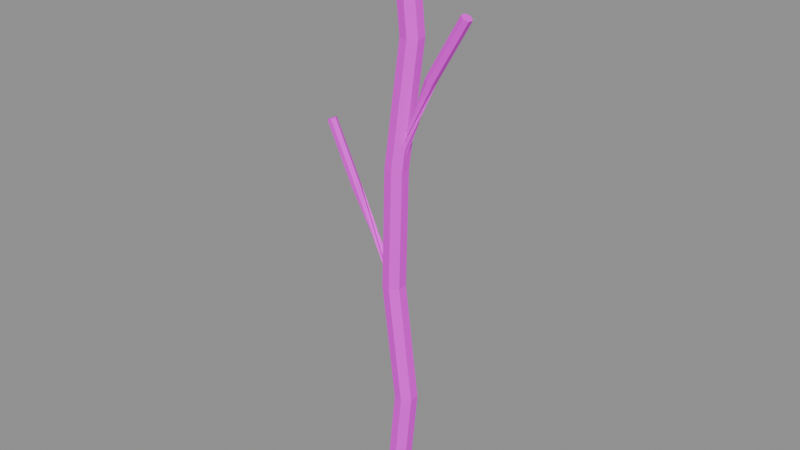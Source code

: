 # Source: tree_trunk.blend  (saved by Blender 4.5.87; exported with 4.5.12 LTS)
import bpy
from mathutils import Matrix  # noqa: F401  (used for matrix-valued properties, if any)

bpy.ops.wm.read_factory_settings(use_empty=True)
scene = bpy.context.scene
scene.name = 'WB002_PACKAGE_tree_trunk'

# ---- collections
col_sea_scene_water_building_002_tree_trunk = bpy.data.collections.new('SEA-SCENE-WATER-BUILDING-002-TREE-TRUNK'); scene.collection.children.link(col_sea_scene_water_building_002_tree_trunk)

# ---- images (referenced by path relative to the original .blend; pixels are not part of the script)
import os
ASSET_DIR = os.environ.get("B2B_ASSET_DIR", "")  # directory of the original .blend (textures are referenced by path, not embedded)
HERE = os.path.dirname(os.path.abspath(__file__))  # packed textures are extracted next to this script under _unpacked/

def load_image(name, relpath, width, height, colorspace="sRGB"):
    """Load a texture the original file referenced (path relative to the .blend, or extracted next to this script)."""
    p = next((c for c in (os.path.join(HERE, relpath), os.path.join(ASSET_DIR, relpath)) if relpath and os.path.exists(c)), "")
    if p:
        img = bpy.data.images.load(p, check_existing=True)
        img.name = name
    else:  # same state as the original file: an image datablock whose file is absent (Cycles renders it pink)
        img = bpy.data.images.new(name, width, height)
        img.source = "FILE"
        img.filepath = "//" + (relpath or name)
    img.colorspace_settings.name = colorspace
    return img
img_sea_cabin_timber_8x8_512_png = load_image('sea_cabin_timber_8x8_512.png', 'sea_cabin_timber_8x8_512.png', 1024, 1024, 'sRGB')

# ---- materials (node trees are filled in below, after node groups)
mat_wb002_sea_matte_trunk = bpy.data.materials.new('WB002_SEA_Matte_trunk')
mat_wb002_sea_matte_trunk.diffuse_color = (0.2, 0.09, 0.035, 1.0)
mat_wb002_sea_matte_trunk_001 = bpy.data.materials.new('WB002_SEA_Matte_trunk.001')
mat_wb002_sea_matte_trunk_001.diffuse_color = (0.2, 0.09, 0.035, 1.0)
mat_wb002_sea_matte_trunk_002 = bpy.data.materials.new('WB002_SEA_Matte_trunk.002')
mat_wb002_sea_matte_trunk_002.diffuse_color = (0.2, 0.09, 0.035, 1.0)

# ---- material node trees
mat_wb002_sea_matte_trunk.use_nodes = True; mat_wb002_sea_matte_trunk.node_tree.nodes.clear()
_N = mat_wb002_sea_matte_trunk.node_tree.nodes; _L = mat_wb002_sea_matte_trunk.node_tree.links
n0 = _N.new('ShaderNodeBsdfPrincipled'); n0.name = '原理化 BSDF'; n0.location = (-200, 100)
n0.inputs[2].default_value = 0.72
n1 = _N.new('ShaderNodeOutputMaterial'); n1.name = '材质输出'; n1.location = (200, 100)
n2 = _N.new('ShaderNodeUVMap'); n2.name = 'UV 贴图'; n2.location = (0, 0)
n2.uv_map = 'PaletteUV'
n3 = _N.new('ShaderNodeTexImage'); n3.name = '图像纹理'; n3.location = (0, 0)
n3.image = img_sea_cabin_timber_8x8_512_png
n3.interpolation = 'Closest'
_L.new(n0.outputs[0], n1.inputs[0])
_L.new(n2.outputs[0], n3.inputs[0])
_L.new(n3.outputs[0], n0.inputs[0])
n1.is_active_output = True
mat_wb002_sea_matte_trunk_001.use_nodes = True; mat_wb002_sea_matte_trunk_001.node_tree.nodes.clear()
_N = mat_wb002_sea_matte_trunk_001.node_tree.nodes; _L = mat_wb002_sea_matte_trunk_001.node_tree.links
n0 = _N.new('ShaderNodeBsdfPrincipled'); n0.name = '原理化 BSDF'; n0.location = (-200, 100)
n0.inputs[2].default_value = 0.72
n1 = _N.new('ShaderNodeOutputMaterial'); n1.name = '材质输出'; n1.location = (200, 100)
n2 = _N.new('ShaderNodeUVMap'); n2.name = 'UV 贴图'; n2.location = (0, 0)
n2.uv_map = 'PaletteUV'
n3 = _N.new('ShaderNodeTexImage'); n3.name = '图像纹理'; n3.location = (0, 0)
n3.image = img_sea_cabin_timber_8x8_512_png
n3.interpolation = 'Closest'
_L.new(n0.outputs[0], n1.inputs[0])
_L.new(n2.outputs[0], n3.inputs[0])
_L.new(n3.outputs[0], n0.inputs[0])
n1.is_active_output = True
mat_wb002_sea_matte_trunk_002.use_nodes = True; mat_wb002_sea_matte_trunk_002.node_tree.nodes.clear()
_N = mat_wb002_sea_matte_trunk_002.node_tree.nodes; _L = mat_wb002_sea_matte_trunk_002.node_tree.links
n0 = _N.new('ShaderNodeBsdfPrincipled'); n0.name = '原理化 BSDF'; n0.location = (-200, 100)
n0.inputs[2].default_value = 0.72
n1 = _N.new('ShaderNodeOutputMaterial'); n1.name = '材质输出'; n1.location = (200, 100)
n2 = _N.new('ShaderNodeUVMap'); n2.name = 'UV 贴图'; n2.location = (0, 0)
n2.uv_map = 'PaletteUV'
n3 = _N.new('ShaderNodeTexImage'); n3.name = '图像纹理'; n3.location = (0, 0)
n3.image = img_sea_cabin_timber_8x8_512_png
n3.interpolation = 'Closest'
_L.new(n0.outputs[0], n1.inputs[0])
_L.new(n2.outputs[0], n3.inputs[0])
_L.new(n3.outputs[0], n0.inputs[0])
n1.is_active_output = True

# ---- meshes
me_wb002 = bpy.data.meshes.new('WB002_主树干')
me_wb002.from_pydata([(-0.4247, -0.09264, 0.06116), (-0.2815, -0.3896, 0.05767), (0.03916, -0.463, 0.03429), (0.2957, -0.2575, 0.008621), (0.2951, 0.07218, 0.0), (0.03763, 0.2777, 0.01492), (-0.2827, 0.2044, 0.04214), (-0.122, 0.00736, 3.824), (0.01955, -0.2868, 3.829), (0.3378, -0.3594, 3.835), (0.593, -0.1559, 3.839), (0.593, 0.1706, 3.837), (0.3378, 0.3741, 3.831), (0.01963, 0.3015, 3.825), (-0.568, -0.04264, 7.817), (-0.4278, -0.3338, 7.819), (-0.1129, -0.4057, 7.83), (0.1395, -0.2042, 7.842), (0.1393, 0.1189, 7.846), (-0.1133, 0.3204, 7.839), (-0.4281, 0.2485, 7.826), (-0.4136, -0.09264, 11.86), (-0.2748, -0.3808, 11.85), (0.03639, -0.4519, 11.83), (0.2856, -0.2525, 11.81), (0.2852, 0.06726, 11.81), (0.03547, 0.2667, 11.82), (-0.2755, 0.1955, 11.84), (-0.01067, 0.1074, 15.84), (0.1267, -0.1778, 15.84), (0.4353, -0.2483, 15.83), (0.6828, -0.05091, 15.83), (0.6827, 0.2656, 15.83), (0.4352, 0.463, 15.83), (0.1266, 0.3925, 15.83), (-0.3059, 0.00736, 19.8), (-0.1698, -0.2748, 19.81), (0.1349, -0.3445, 19.83), (0.3787, -0.1492, 19.85), (0.3781, 0.1639, 19.86), (0.1336, 0.3592, 19.85), (-0.1709, 0.2895, 19.82)], [], [(6, 5, 4, 3, 2, 1, 0), (35, 36, 37, 38, 39, 40, 41), (0, 1, 8, 7), (1, 2, 9, 8), (2, 3, 10, 9), (3, 4, 11, 10), (4, 5, 12, 11), (5, 6, 13, 12), (6, 0, 7, 13), (7, 8, 15, 14), (8, 9, 16, 15), (9, 10, 17, 16), (10, 11, 18, 17), (11, 12, 19, 18), (12, 13, 20, 19), (13, 7, 14, 20), (14, 15, 22, 21), (15, 16, 23, 22), (16, 17, 24, 23), (17, 18, 25, 24), (18, 19, 26, 25), (19, 20, 27, 26), (20, 14, 21, 27), (21, 22, 29, 28), (22, 23, 30, 29), (23, 24, 31, 30), (24, 25, 32, 31), (25, 26, 33, 32), (26, 27, 34, 33), (27, 21, 28, 34), (28, 29, 36, 35), (29, 30, 37, 36), (30, 31, 38, 37), (31, 32, 39, 38), (32, 33, 40, 39), (33, 34, 41, 40), (34, 28, 35, 41)])
_uv = me_wb002.uv_layers.new(name='PaletteUV')
_uv.uv.foreach_set('vector', [0.7125, 0.8125, 0.7031, 0.832, 0.6819, 0.8369, 0.665, 0.8233, 0.665, 0.8017, 0.6819, 0.7881, 0.7031, 0.793, 0.7125, 0.8125, 0.7031, 0.832, 0.6819, 0.8369, 0.665, 0.8233, 0.665, 0.8017, 0.6819, 0.7881, 0.7031, 0.793, 0.7125, 0.8125, 0.6875, 0.8375, 0.6625, 0.8125, 0.6875, 0.7875, 0.7125, 0.8125, 0.6875, 0.8375, 0.6625, 0.8125, 0.6875, 0.7875, 0.7125, 0.8125, 0.6875, 0.8375, 0.6625, 0.8125, 0.6875, 0.7875, 0.7125, 0.8125, 0.6875, 0.8375, 0.6625, 0.8125, 0.6875, 0.7875, 0.7125, 0.8125, 0.6875, 0.8375, 0.6625, 0.8125, 0.6875, 0.7875, 0.7125, 0.8125, 0.6875, 0.8375, 0.6625, 0.8125, 0.6875, 0.7875, 0.7125, 0.8125, 0.6875, 0.8375, 0.6625, 0.8125, 0.6875, 0.7875, 0.7125, 0.8125, 0.6875, 0.8375, 0.6625, 0.8125, 0.6875, 0.7875, 0.7125, 0.8125, 0.6875, 0.8375, 0.6625, 0.8125, 0.6875, 0.7875, 0.7125, 0.8125, 0.6875, 0.8375, 0.6625, 0.8125, 0.6875, 0.7875, 0.7125, 0.8125, 0.6875, 0.8375, 0.6625, 0.8125, 0.6875, 0.7875, 0.7125, 0.8125, 0.6875, 0.8375, 0.6625, 0.8125, 0.6875, 0.7875, 0.7125, 0.8125, 0.6875, 0.8375, 0.6625, 0.8125, 0.6875, 0.7875, 0.7125, 0.8125, 0.6875, 0.8375, 0.6625, 0.8125, 0.6875, 0.7875, 0.7125, 0.8125, 0.6875, 0.8375, 0.6625, 0.8125, 0.6875, 0.7875, 0.7125, 0.8125, 0.6875, 0.8375, 0.6625, 0.8125, 0.6875, 0.7875, 0.7125, 0.8125, 0.6875, 0.8375, 0.6625, 0.8125, 0.6875, 0.7875, 0.7125, 0.8125, 0.6875, 0.8375, 0.6625, 0.8125, 0.6875, 0.7875, 0.7125, 0.8125, 0.6875, 0.8375, 0.6625, 0.8125, 0.6875, 0.7875, 0.7125, 0.8125, 0.6875, 0.8375, 0.6625, 0.8125, 0.6875, 0.7875, 0.7125, 0.8125, 0.6875, 0.8375, 0.6625, 0.8125, 0.6875, 0.7875, 0.7125, 0.8125, 0.6875, 0.8375, 0.6625, 0.8125, 0.6875, 0.7875, 0.7125, 0.8125, 0.6875, 0.8375, 0.6625, 0.8125, 0.6875, 0.7875, 0.7125, 0.8125, 0.6875, 0.8375, 0.6625, 0.8125, 0.6875, 0.7875, 0.7125, 0.8125, 0.6875, 0.8375, 0.6625, 0.8125, 0.6875, 0.7875, 0.7125, 0.8125, 0.6875, 0.8375, 0.6625, 0.8125, 0.6875, 0.7875, 0.7125, 0.8125, 0.6875, 0.8375, 0.6625, 0.8125, 0.6875, 0.7875, 0.7125, 0.8125, 0.6875, 0.8375, 0.6625, 0.8125, 0.6875, 0.7875, 0.7125, 0.8125, 0.6875, 0.8375, 0.6625, 0.8125, 0.6875, 0.7875, 0.7125, 0.8125, 0.6875, 0.8375, 0.6625, 0.8125, 0.6875, 0.7875, 0.7125, 0.8125, 0.6875, 0.8375, 0.6625, 0.8125, 0.6875, 0.7875, 0.7125, 0.8125, 0.6875, 0.8375, 0.6625, 0.8125, 0.6875, 0.7875, 0.7125, 0.8125, 0.6875, 0.8375, 0.6625, 0.8125, 0.6875, 0.7875, 0.7125, 0.8125, 0.6875, 0.8375, 0.6625, 0.8125, 0.6875, 0.7875, 0.7125, 0.8125, 0.6875, 0.8375, 0.6625, 0.8125, 0.6875, 0.7875])
me_wb002.materials.append(mat_wb002_sea_matte_trunk)
me_wb002.update()
me_wb002_1 = bpy.data.meshes.new('WB002_树枝')
me_wb002_1.from_pydata([(-0.1069, 0.06698, 7.831), (-0.2258, -0.02141, 7.771), (-0.2148, -0.181, 7.771), (-0.08489, -0.2523, 7.831), (0.03401, -0.1639, 7.892), (0.023, -0.00425, 7.892), (-1.687, -0.1926, 10.76), (-1.615, -0.3277, 10.79), (-1.474, -0.3277, 10.86), (-1.405, -0.1926, 10.9), (-1.477, -0.05759, 10.87), (-1.618, -0.05759, 10.8), (-2.585, -0.2426, 12.77), (-2.514, -0.3742, 12.8), (-2.375, -0.3742, 12.86), (-2.307, -0.2426, 12.89), (-2.378, -0.111, 12.87), (-2.516, -0.111, 12.8)], [], [(5, 4, 3, 2, 1, 0), (12, 13, 14, 15, 16, 17), (0, 1, 7, 6), (1, 2, 8, 7), (2, 3, 9, 8), (3, 4, 10, 9), (4, 5, 11, 10), (5, 0, 6, 11), (6, 7, 13, 12), (7, 8, 14, 13), (8, 9, 15, 14), (9, 10, 16, 15), (10, 11, 17, 16), (11, 6, 12, 17)])
_uv = me_wb002_1.uv_layers.new(name='PaletteUV')
_uv.uv.foreach_set('vector', [0.7125, 0.8125, 0.7, 0.8342, 0.675, 0.8342, 0.6625, 0.8125, 0.675, 0.7908, 0.7, 0.7908, 0.7125, 0.8125, 0.7, 0.8342, 0.675, 0.8342, 0.6625, 0.8125, 0.675, 0.7908, 0.7, 0.7908, 0.7125, 0.8125, 0.6875, 0.8375, 0.6625, 0.8125, 0.6875, 0.7875, 0.7125, 0.8125, 0.6875, 0.8375, 0.6625, 0.8125, 0.6875, 0.7875, 0.7125, 0.8125, 0.6875, 0.8375, 0.6625, 0.8125, 0.6875, 0.7875, 0.7125, 0.8125, 0.6875, 0.8375, 0.6625, 0.8125, 0.6875, 0.7875, 0.7125, 0.8125, 0.6875, 0.8375, 0.6625, 0.8125, 0.6875, 0.7875, 0.7125, 0.8125, 0.6875, 0.8375, 0.6625, 0.8125, 0.6875, 0.7875, 0.7125, 0.8125, 0.6875, 0.8375, 0.6625, 0.8125, 0.6875, 0.7875, 0.7125, 0.8125, 0.6875, 0.8375, 0.6625, 0.8125, 0.6875, 0.7875, 0.7125, 0.8125, 0.6875, 0.8375, 0.6625, 0.8125, 0.6875, 0.7875, 0.7125, 0.8125, 0.6875, 0.8375, 0.6625, 0.8125, 0.6875, 0.7875, 0.7125, 0.8125, 0.6875, 0.8375, 0.6625, 0.8125, 0.6875, 0.7875, 0.7125, 0.8125, 0.6875, 0.8375, 0.6625, 0.8125, 0.6875, 0.7875])
me_wb002_1.materials.append(mat_wb002_sea_matte_trunk_001)
me_wb002_1.update()
me_wb002_2 = bpy.data.meshes.new('WB002_树枝右')
me_wb002_2.from_pydata([(-0.2111, -0.09264, 11.9), (-0.1304, -0.2485, 11.86), (0.03479, -0.2485, 11.79), (0.1193, -0.09264, 11.76), (0.03858, 0.06317, 11.8), (-0.1266, 0.06317, 11.87), (1.244, -0.3678, 14.83), (1.384, -0.2884, 14.76), (1.395, -0.1132, 14.76), (1.265, -0.01746, 14.83), (1.124, -0.09691, 14.9), (1.113, -0.2721, 14.9), (2.447, -0.4135, 16.83), (2.577, -0.3334, 16.76), (2.585, -0.1625, 16.76), (2.461, -0.07179, 16.83), (2.331, -0.1519, 16.91), (2.324, -0.3228, 16.91)], [], [(5, 4, 3, 2, 1, 0), (12, 13, 14, 15, 16, 17), (0, 1, 7, 6), (1, 2, 8, 7), (2, 3, 9, 8), (3, 4, 10, 9), (4, 5, 11, 10), (5, 0, 6, 11), (6, 7, 13, 12), (7, 8, 14, 13), (8, 9, 15, 14), (9, 10, 16, 15), (10, 11, 17, 16), (11, 6, 12, 17)])
_uv = me_wb002_2.uv_layers.new(name='PaletteUV')
_uv.uv.foreach_set('vector', [0.7125, 0.8125, 0.7, 0.8342, 0.675, 0.8342, 0.6625, 0.8125, 0.675, 0.7908, 0.7, 0.7908, 0.7125, 0.8125, 0.7, 0.8342, 0.675, 0.8342, 0.6625, 0.8125, 0.675, 0.7908, 0.7, 0.7908, 0.7125, 0.8125, 0.6875, 0.8375, 0.6625, 0.8125, 0.6875, 0.7875, 0.7125, 0.8125, 0.6875, 0.8375, 0.6625, 0.8125, 0.6875, 0.7875, 0.7125, 0.8125, 0.6875, 0.8375, 0.6625, 0.8125, 0.6875, 0.7875, 0.7125, 0.8125, 0.6875, 0.8375, 0.6625, 0.8125, 0.6875, 0.7875, 0.7125, 0.8125, 0.6875, 0.8375, 0.6625, 0.8125, 0.6875, 0.7875, 0.7125, 0.8125, 0.6875, 0.8375, 0.6625, 0.8125, 0.6875, 0.7875, 0.7125, 0.8125, 0.6875, 0.8375, 0.6625, 0.8125, 0.6875, 0.7875, 0.7125, 0.8125, 0.6875, 0.8375, 0.6625, 0.8125, 0.6875, 0.7875, 0.7125, 0.8125, 0.6875, 0.8375, 0.6625, 0.8125, 0.6875, 0.7875, 0.7125, 0.8125, 0.6875, 0.8375, 0.6625, 0.8125, 0.6875, 0.7875, 0.7125, 0.8125, 0.6875, 0.8375, 0.6625, 0.8125, 0.6875, 0.7875, 0.7125, 0.8125, 0.6875, 0.8375, 0.6625, 0.8125, 0.6875, 0.7875])
me_wb002_2.materials.append(mat_wb002_sea_matte_trunk_002)
me_wb002_2.update()

# ---- objects
ob_wb002 = bpy.data.objects.new('WB002_主树干', me_wb002)
ob_wb002_1 = bpy.data.objects.new('WB002_树枝', me_wb002_1)
ob_wb002_2 = bpy.data.objects.new('WB002_树枝右', me_wb002_2)

# ---- transforms, parenting, visibility, modifiers, constraints
ob_wb002.location = (0.0, 0.0, 0.0)
ob_wb002_1.location = (0.0, 0.0, 0.0)
ob_wb002_2.location = (0.0, 0.0, 0.0)

# ---- collection membership
col_sea_scene_water_building_002_tree_trunk.objects.link(ob_wb002)
col_sea_scene_water_building_002_tree_trunk.objects.link(ob_wb002_1)
col_sea_scene_water_building_002_tree_trunk.objects.link(ob_wb002_2)

# ---- scene / render settings (as saved in the file)
scene.frame_start = 1; scene.frame_end = 250; scene.frame_set(1)
scene.render.engine = 'BLENDER_EEVEE_NEXT'
bpy.context.view_layer.update()

# ---- added for rendering (the .blend has no active camera and no usable light): camera, sun + grey world if the file has none
cam_auto = bpy.data.cameras.new('AutoCamera')
cam_auto.lens = 50.0
cam_auto.sensor_width = 36.0
cam_auto.clip_end = 1000.0
ob_auto_camera = bpy.data.objects.new('AutoCamera', cam_auto)
scene.collection.objects.link(ob_auto_camera)
ob_auto_camera.location = (19.006, -22.8072, 25.1345)
ob_auto_camera.rotation_euler = (1.09748, -7.21219e-08, 0.694738)
scene.camera = ob_auto_camera
light_auto_sun = bpy.data.lights.new('AutoSun', 'SUN')
light_auto_sun.energy = 3.0
light_auto_sun.angle = 0.0523599
ob_auto_sun = bpy.data.objects.new('AutoSun', light_auto_sun)
scene.collection.objects.link(ob_auto_sun)
ob_auto_sun.rotation_euler = (0.872665, 0.174533, 0.523599)
if scene.world is None:
    world_auto = bpy.data.worlds.new('AutoWorld')
    world_auto.color = (0.3, 0.3, 0.3)
    scene.world = world_auto
bpy.context.view_layer.update()
